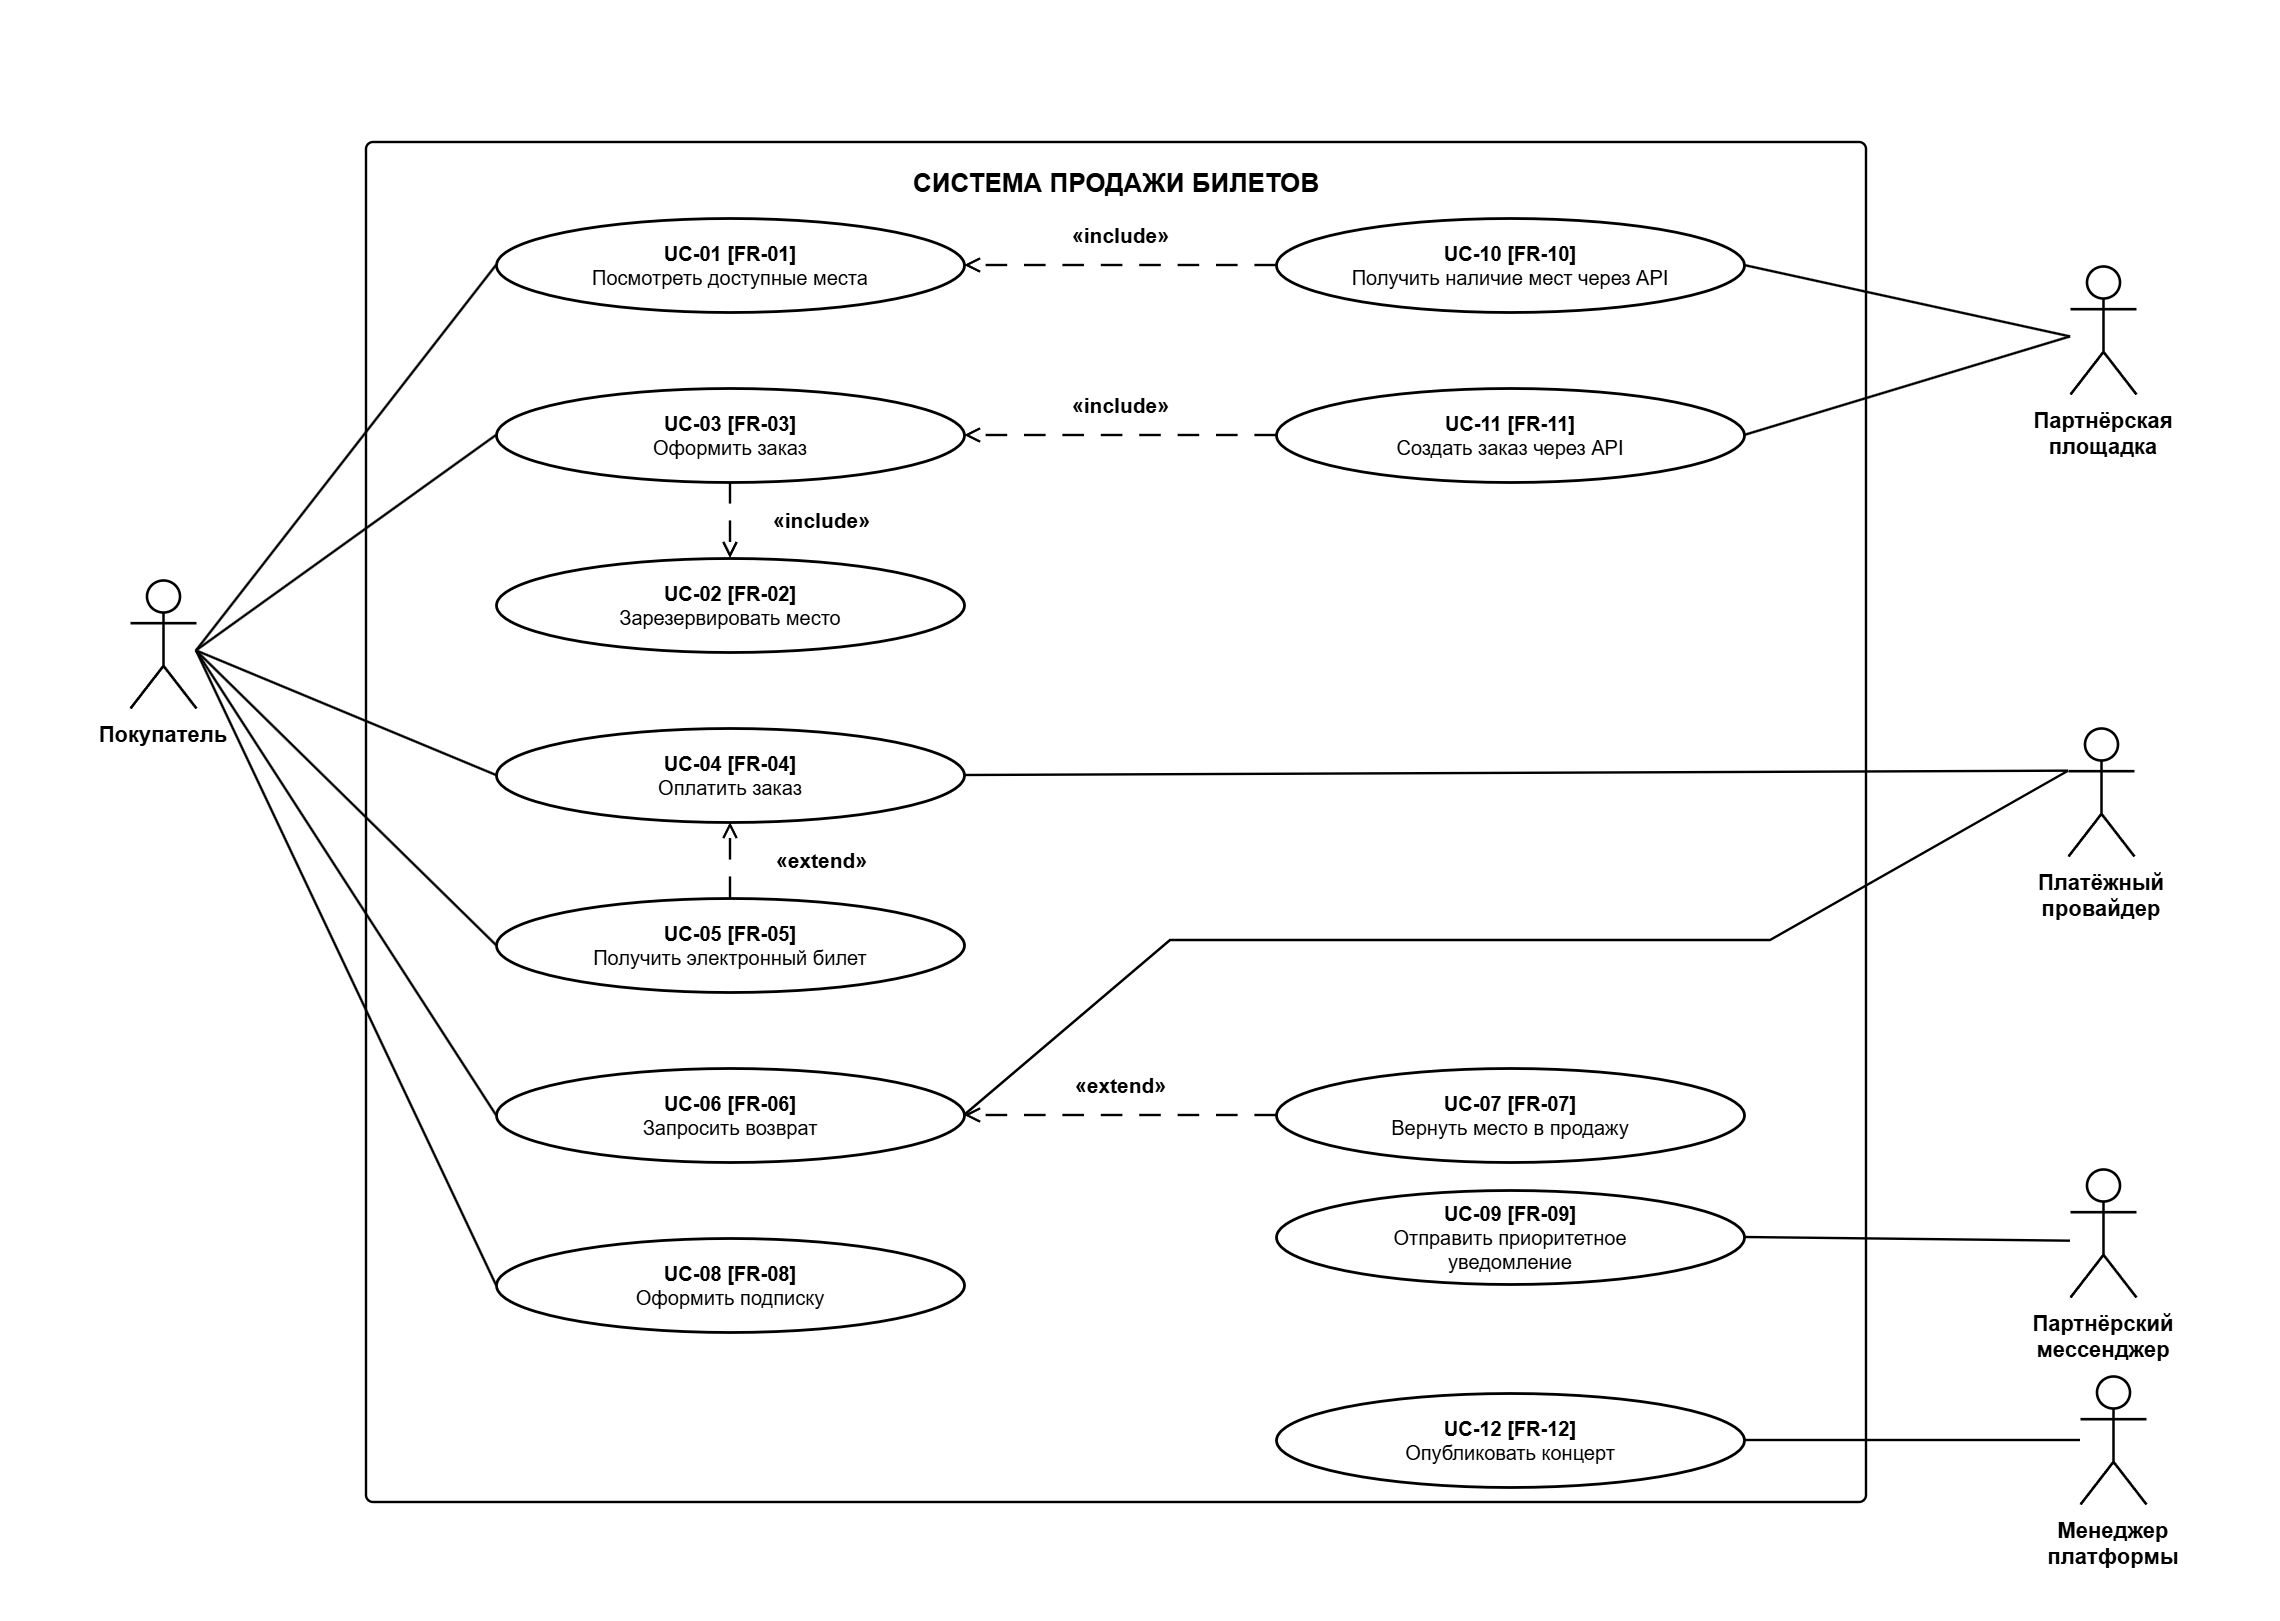

The diagram above was exported from draw.io. Its source (the exported page's mxGraphModel, read from the mxfile embedded in the PNG):
<mxGraphModel dx="2946" dy="1654" grid="1" gridSize="10" guides="1" tooltips="1" connect="1" arrows="1" fold="1" page="1" pageScale="1" pageWidth="827" pageHeight="1169" math="0" shadow="0">
  <root>
    <mxCell id="0" />
    <mxCell id="1" parent="0" />
    <mxCell id="9mCM2seq05-qPYefuGr0-1" parent="1" style="group;html=1;container=1;collapsible=0;fillColor=none;strokeColor=none;" value="" vertex="1">
      <mxGeometry height="1620" width="2280" as="geometry" />
    </mxCell>
    <mxCell id="9mCM2seq05-qPYefuGr0-4" parent="9mCM2seq05-qPYefuGr0-1" style="rounded=1;arcSize=14;absoluteArcSize=1;whiteSpace=wrap;html=1;container=1;collapsible=0;align=center;verticalAlign=top;spacingTop=19;spacingLeft=12;spacingRight=12;strokeColor=#000000;strokeWidth=2.4;fillColor=#FFFFFF;fontFamily=Arial;fontColor=#000000;fontStyle=1;fontSize=26;" value="СИСТЕМА ПРОДАЖИ БИЛЕТОВ" vertex="1">
      <mxGeometry height="1360" width="1500" x="366" y="142" as="geometry" />
    </mxCell>
    <mxCell id="9mCM2seq05-qPYefuGr0-5" parent="9mCM2seq05-qPYefuGr0-4" style="ellipse;whiteSpace=wrap;html=1;resizable=1;align=center;verticalAlign=middle;spacing=6;strokeColor=#000000;strokeWidth=2.8;fillColor=#FFFFFF;fontColor=#000000;fontFamily=Arial;fontSize=20;" value="&lt;b&gt;UC-01 [FR-01]&lt;/b&gt;&lt;br&gt;Посмотреть доступные места" vertex="1">
      <mxGeometry height="94" width="468" x="130" y="76" as="geometry" />
    </mxCell>
    <mxCell id="9mCM2seq05-qPYefuGr0-6" parent="9mCM2seq05-qPYefuGr0-4" style="ellipse;whiteSpace=wrap;html=1;resizable=1;align=center;verticalAlign=middle;spacing=6;strokeColor=#000000;strokeWidth=2.8;fillColor=#FFFFFF;fontColor=#000000;fontFamily=Arial;fontSize=20;" value="&lt;b&gt;UC-03 [FR-03]&lt;/b&gt;&lt;br&gt;Оформить заказ" vertex="1">
      <mxGeometry height="94" width="468" x="130" y="246" as="geometry" />
    </mxCell>
    <mxCell id="9mCM2seq05-qPYefuGr0-7" parent="9mCM2seq05-qPYefuGr0-4" style="ellipse;whiteSpace=wrap;html=1;resizable=1;align=center;verticalAlign=middle;spacing=6;strokeColor=#000000;strokeWidth=2.8;fillColor=#FFFFFF;fontColor=#000000;fontFamily=Arial;fontSize=20;" value="&lt;b&gt;UC-02 [FR-02]&lt;/b&gt;&lt;br&gt;Зарезервировать место" vertex="1">
      <mxGeometry height="94" width="468" x="130" y="416" as="geometry" />
    </mxCell>
    <mxCell id="9mCM2seq05-qPYefuGr0-8" parent="9mCM2seq05-qPYefuGr0-4" style="ellipse;whiteSpace=wrap;html=1;resizable=1;align=center;verticalAlign=middle;spacing=6;strokeColor=#000000;strokeWidth=2.8;fillColor=#FFFFFF;fontColor=#000000;fontFamily=Arial;fontSize=20;" value="&lt;b&gt;UC-04 [FR-04]&lt;/b&gt;&lt;br&gt;Оплатить заказ" vertex="1">
      <mxGeometry height="94" width="468" x="130" y="586" as="geometry" />
    </mxCell>
    <mxCell id="9mCM2seq05-qPYefuGr0-9" parent="9mCM2seq05-qPYefuGr0-4" style="ellipse;whiteSpace=wrap;html=1;resizable=1;align=center;verticalAlign=middle;spacing=6;strokeColor=#000000;strokeWidth=2.8;fillColor=#FFFFFF;fontColor=#000000;fontFamily=Arial;fontSize=20;" value="&lt;b&gt;UC-05 [FR-05]&lt;/b&gt;&lt;br&gt;Получить электронный билет" vertex="1">
      <mxGeometry height="94" width="468" x="130" y="756" as="geometry" />
    </mxCell>
    <mxCell id="9mCM2seq05-qPYefuGr0-10" parent="9mCM2seq05-qPYefuGr0-4" style="ellipse;whiteSpace=wrap;html=1;resizable=1;align=center;verticalAlign=middle;spacing=6;strokeColor=#000000;strokeWidth=2.8;fillColor=#FFFFFF;fontColor=#000000;fontFamily=Arial;fontSize=20;" value="&lt;b&gt;UC-06 [FR-06]&lt;/b&gt;&lt;br&gt;Запросить возврат" vertex="1">
      <mxGeometry height="94" width="468" x="130" y="926" as="geometry" />
    </mxCell>
    <mxCell id="9mCM2seq05-qPYefuGr0-11" parent="9mCM2seq05-qPYefuGr0-4" style="ellipse;whiteSpace=wrap;html=1;resizable=1;align=center;verticalAlign=middle;spacing=6;strokeColor=#000000;strokeWidth=2.8;fillColor=#FFFFFF;fontColor=#000000;fontFamily=Arial;fontSize=20;" value="&lt;b&gt;UC-08 [FR-08]&lt;/b&gt;&lt;br&gt;Оформить подписку" vertex="1">
      <mxGeometry height="94" width="468" x="130" y="1096" as="geometry" />
    </mxCell>
    <mxCell id="9mCM2seq05-qPYefuGr0-12" parent="9mCM2seq05-qPYefuGr0-4" style="ellipse;whiteSpace=wrap;html=1;resizable=1;align=center;verticalAlign=middle;spacing=6;strokeColor=#000000;strokeWidth=2.8;fillColor=#FFFFFF;fontColor=#000000;fontFamily=Arial;fontSize=20;" value="&lt;b&gt;UC-10 [FR-10]&lt;/b&gt;&lt;br&gt;Получить наличие мест через API" vertex="1">
      <mxGeometry height="94" width="468" x="910" y="76" as="geometry" />
    </mxCell>
    <mxCell id="9mCM2seq05-qPYefuGr0-13" parent="9mCM2seq05-qPYefuGr0-4" style="ellipse;whiteSpace=wrap;html=1;resizable=1;align=center;verticalAlign=middle;spacing=6;strokeColor=#000000;strokeWidth=2.8;fillColor=#FFFFFF;fontColor=#000000;fontFamily=Arial;fontSize=20;" value="&lt;b&gt;UC-11 [FR-11]&lt;/b&gt;&lt;br&gt;Создать заказ через API" vertex="1">
      <mxGeometry height="94" width="468" x="910" y="246" as="geometry" />
    </mxCell>
    <mxCell id="9mCM2seq05-qPYefuGr0-14" parent="9mCM2seq05-qPYefuGr0-4" style="ellipse;whiteSpace=wrap;html=1;resizable=1;align=center;verticalAlign=middle;spacing=6;strokeColor=#000000;strokeWidth=2.8;fillColor=#FFFFFF;fontColor=#000000;fontFamily=Arial;fontSize=20;" value="&lt;b&gt;UC-07 [FR-07]&lt;/b&gt;&lt;br&gt;Вернуть место в продажу" vertex="1">
      <mxGeometry height="94" width="468" x="910" y="926" as="geometry" />
    </mxCell>
    <mxCell id="9mCM2seq05-qPYefuGr0-15" parent="9mCM2seq05-qPYefuGr0-4" style="ellipse;whiteSpace=wrap;html=1;resizable=1;align=center;verticalAlign=middle;spacing=6;strokeColor=#000000;strokeWidth=2.8;fillColor=#FFFFFF;fontColor=#000000;fontFamily=Arial;fontSize=20;" value="&lt;b&gt;UC-09 [FR-09]&lt;/b&gt;&lt;br&gt;Отправить приоритетное&lt;br&gt;уведомление" vertex="1">
      <mxGeometry height="94" width="468" x="910" y="1048" as="geometry" />
    </mxCell>
    <mxCell id="9mCM2seq05-qPYefuGr0-16" parent="9mCM2seq05-qPYefuGr0-4" style="ellipse;whiteSpace=wrap;html=1;resizable=1;align=center;verticalAlign=middle;spacing=6;strokeColor=#000000;strokeWidth=2.8;fillColor=#FFFFFF;fontColor=#000000;fontFamily=Arial;fontSize=20;" value="&lt;b&gt;UC-12 [FR-12]&lt;/b&gt;&lt;br&gt;Опубликовать концерт" vertex="1">
      <mxGeometry height="94" width="468" x="910" y="1251" as="geometry" />
    </mxCell>
    <mxCell id="9mCM2seq05-qPYefuGr0-34" edge="1" parent="9mCM2seq05-qPYefuGr0-4" source="9mCM2seq05-qPYefuGr0-12" style="html=1;rounded=0;jettySize=auto;orthogonalLoop=1;strokeColor=#000000;strokeWidth=2.4;edgeStyle=none;dashed=1;dashPattern=9 7;endArrow=open;endFill=0;endSize=11;fontFamily=Arial;fontSize=21;fontStyle=1;fontColor=#000000;labelBackgroundColor=#FFFFFF;exitX=0;exitY=0.5;exitDx=0;exitDy=0;exitPerimeter=0;entryX=1;entryY=0.5;entryDx=0;entryDy=0;entryPerimeter=0;" target="9mCM2seq05-qPYefuGr0-5" value="«include»">
      <mxGeometry relative="1" as="geometry">
        <mxPoint y="-30" as="offset" />
      </mxGeometry>
    </mxCell>
    <mxCell id="9mCM2seq05-qPYefuGr0-35" edge="1" parent="9mCM2seq05-qPYefuGr0-4" source="9mCM2seq05-qPYefuGr0-13" style="html=1;rounded=0;jettySize=auto;orthogonalLoop=1;strokeColor=#000000;strokeWidth=2.4;edgeStyle=none;dashed=1;dashPattern=9 7;endArrow=open;endFill=0;endSize=11;fontFamily=Arial;fontSize=21;fontStyle=1;fontColor=#000000;labelBackgroundColor=#FFFFFF;exitX=0;exitY=0.5;exitDx=0;exitDy=0;exitPerimeter=0;entryX=1;entryY=0.5;entryDx=0;entryDy=0;entryPerimeter=0;" target="9mCM2seq05-qPYefuGr0-6" value="«include»">
      <mxGeometry relative="1" as="geometry">
        <mxPoint y="-30" as="offset" />
      </mxGeometry>
    </mxCell>
    <mxCell id="9mCM2seq05-qPYefuGr0-36" edge="1" parent="9mCM2seq05-qPYefuGr0-4" source="9mCM2seq05-qPYefuGr0-6" style="html=1;rounded=0;jettySize=auto;orthogonalLoop=1;strokeColor=#000000;strokeWidth=2.4;edgeStyle=none;dashed=1;dashPattern=9 7;endArrow=open;endFill=0;endSize=11;fontFamily=Arial;fontSize=21;fontStyle=1;fontColor=#000000;labelBackgroundColor=#FFFFFF;exitX=0.5;exitY=1;exitDx=0;exitDy=0;exitPerimeter=0;entryX=0.5;entryY=0;entryDx=0;entryDy=0;entryPerimeter=0;" target="9mCM2seq05-qPYefuGr0-7" value="«include»">
      <mxGeometry relative="1" as="geometry">
        <mxPoint x="91" as="offset" />
      </mxGeometry>
    </mxCell>
    <mxCell id="9mCM2seq05-qPYefuGr0-37" edge="1" parent="9mCM2seq05-qPYefuGr0-4" source="9mCM2seq05-qPYefuGr0-9" style="html=1;rounded=0;jettySize=auto;orthogonalLoop=1;strokeColor=#000000;strokeWidth=2.4;edgeStyle=none;dashed=1;dashPattern=9 7;endArrow=open;endFill=0;endSize=11;fontFamily=Arial;fontSize=21;fontStyle=1;fontColor=#000000;labelBackgroundColor=#FFFFFF;exitX=0.5;exitY=0;exitDx=0;exitDy=0;exitPerimeter=0;entryX=0.5;entryY=1;entryDx=0;entryDy=0;entryPerimeter=0;" target="9mCM2seq05-qPYefuGr0-8" value="«extend»">
      <mxGeometry relative="1" as="geometry">
        <mxPoint x="91" as="offset" />
      </mxGeometry>
    </mxCell>
    <mxCell id="9mCM2seq05-qPYefuGr0-38" edge="1" parent="9mCM2seq05-qPYefuGr0-4" source="9mCM2seq05-qPYefuGr0-14" style="html=1;rounded=0;jettySize=auto;orthogonalLoop=1;strokeColor=#000000;strokeWidth=2.4;edgeStyle=none;dashed=1;dashPattern=9 7;endArrow=open;endFill=0;endSize=11;fontFamily=Arial;fontSize=21;fontStyle=1;fontColor=#000000;labelBackgroundColor=#FFFFFF;exitX=0;exitY=0.5;exitDx=0;exitDy=0;exitPerimeter=0;entryX=1;entryY=0.5;entryDx=0;entryDy=0;entryPerimeter=0;" target="9mCM2seq05-qPYefuGr0-10" value="«extend»">
      <mxGeometry relative="1" as="geometry">
        <mxPoint y="-30" as="offset" />
      </mxGeometry>
    </mxCell>
    <mxCell id="9mCM2seq05-qPYefuGr0-17" parent="9mCM2seq05-qPYefuGr0-1" style="shape=umlActor;html=1;whiteSpace=wrap;verticalLabelPosition=bottom;verticalAlign=top;align=center;strokeColor=#000000;strokeWidth=2.6;fillColor=#FFFFFF;fontColor=#000000;fontFamily=Arial;fontStyle=1;fontSize=22;spacingTop=7;spacingBottom=4;" value="Покупатель" vertex="1">
      <mxGeometry height="128" width="66" x="130" y="580" as="geometry" />
    </mxCell>
    <mxCell id="9mCM2seq05-qPYefuGr0-18" parent="9mCM2seq05-qPYefuGr0-1" style="shape=umlActor;html=1;whiteSpace=wrap;verticalLabelPosition=bottom;verticalAlign=top;align=center;strokeColor=#000000;strokeWidth=2.6;fillColor=#FFFFFF;fontColor=#000000;fontFamily=Arial;fontStyle=1;fontSize=22;spacingTop=7;spacingBottom=4;" value="Партнёрская&lt;br&gt;площадка" vertex="1">
      <mxGeometry height="128" width="66" x="2070" y="266" as="geometry" />
    </mxCell>
    <mxCell id="9mCM2seq05-qPYefuGr0-19" parent="9mCM2seq05-qPYefuGr0-1" style="shape=umlActor;html=1;whiteSpace=wrap;verticalLabelPosition=bottom;verticalAlign=top;align=center;strokeColor=#000000;strokeWidth=2.6;fillColor=#FFFFFF;fontColor=#000000;fontFamily=Arial;fontStyle=1;fontSize=22;spacingTop=7;spacingBottom=4;" value="Платёжный&lt;br&gt;провайдер" vertex="1">
      <mxGeometry height="128" width="66" x="2068" y="728" as="geometry" />
    </mxCell>
    <mxCell id="9mCM2seq05-qPYefuGr0-20" parent="9mCM2seq05-qPYefuGr0-1" style="shape=umlActor;html=1;whiteSpace=wrap;verticalLabelPosition=bottom;verticalAlign=top;align=center;strokeColor=#000000;strokeWidth=2.6;fillColor=#FFFFFF;fontColor=#000000;fontFamily=Arial;fontStyle=1;fontSize=22;spacingTop=7;spacingBottom=4;" value="Партнёрский&lt;br&gt;мессенджер" vertex="1">
      <mxGeometry height="128" width="66" x="2070" y="1169" as="geometry" />
    </mxCell>
    <mxCell id="9mCM2seq05-qPYefuGr0-21" parent="9mCM2seq05-qPYefuGr0-1" style="shape=umlActor;html=1;whiteSpace=wrap;verticalLabelPosition=bottom;verticalAlign=top;align=center;strokeColor=#000000;strokeWidth=2.6;fillColor=#FFFFFF;fontColor=#000000;fontFamily=Arial;fontStyle=1;fontSize=22;spacingTop=7;spacingBottom=4;" value="Менеджер&lt;br&gt;платформы" vertex="1">
      <mxGeometry height="128" width="66" x="2080" y="1376" as="geometry" />
    </mxCell>
    <mxCell id="9mCM2seq05-qPYefuGr0-22" edge="1" parent="9mCM2seq05-qPYefuGr0-1" source="9mCM2seq05-qPYefuGr0-17" style="html=1;rounded=0;jettySize=auto;orthogonalLoop=1;strokeColor=#000000;strokeWidth=2.4;edgeStyle=none;endArrow=none;startArrow=none;exitX=1;exitY=0.55;exitDx=0;exitDy=0;exitPerimeter=0;entryX=0;entryY=0.5;entryDx=0;entryDy=0;entryPerimeter=0;" target="9mCM2seq05-qPYefuGr0-5" value="">
      <mxGeometry relative="1" as="geometry" />
    </mxCell>
    <mxCell id="9mCM2seq05-qPYefuGr0-23" edge="1" parent="9mCM2seq05-qPYefuGr0-1" source="9mCM2seq05-qPYefuGr0-17" style="html=1;rounded=0;jettySize=auto;orthogonalLoop=1;strokeColor=#000000;strokeWidth=2.4;edgeStyle=none;endArrow=none;startArrow=none;exitX=1;exitY=0.55;exitDx=0;exitDy=0;exitPerimeter=0;entryX=0;entryY=0.5;entryDx=0;entryDy=0;entryPerimeter=0;" target="9mCM2seq05-qPYefuGr0-6" value="">
      <mxGeometry relative="1" as="geometry" />
    </mxCell>
    <mxCell id="9mCM2seq05-qPYefuGr0-24" edge="1" parent="9mCM2seq05-qPYefuGr0-1" source="9mCM2seq05-qPYefuGr0-17" style="html=1;rounded=0;jettySize=auto;orthogonalLoop=1;strokeColor=#000000;strokeWidth=2.4;edgeStyle=none;endArrow=none;startArrow=none;exitX=1;exitY=0.55;exitDx=0;exitDy=0;exitPerimeter=0;entryX=0;entryY=0.5;entryDx=0;entryDy=0;entryPerimeter=0;" target="9mCM2seq05-qPYefuGr0-8" value="">
      <mxGeometry relative="1" as="geometry" />
    </mxCell>
    <mxCell id="9mCM2seq05-qPYefuGr0-25" edge="1" parent="9mCM2seq05-qPYefuGr0-1" source="9mCM2seq05-qPYefuGr0-17" style="html=1;rounded=0;jettySize=auto;orthogonalLoop=1;strokeColor=#000000;strokeWidth=2.4;edgeStyle=none;endArrow=none;startArrow=none;exitX=1;exitY=0.55;exitDx=0;exitDy=0;exitPerimeter=0;entryX=0;entryY=0.5;entryDx=0;entryDy=0;entryPerimeter=0;" target="9mCM2seq05-qPYefuGr0-9" value="">
      <mxGeometry relative="1" as="geometry" />
    </mxCell>
    <mxCell id="9mCM2seq05-qPYefuGr0-26" edge="1" parent="9mCM2seq05-qPYefuGr0-1" source="9mCM2seq05-qPYefuGr0-17" style="html=1;rounded=0;jettySize=auto;orthogonalLoop=1;strokeColor=#000000;strokeWidth=2.4;edgeStyle=none;endArrow=none;startArrow=none;exitX=1;exitY=0.55;exitDx=0;exitDy=0;exitPerimeter=0;entryX=0;entryY=0.5;entryDx=0;entryDy=0;entryPerimeter=0;" target="9mCM2seq05-qPYefuGr0-10" value="">
      <mxGeometry relative="1" as="geometry" />
    </mxCell>
    <mxCell id="9mCM2seq05-qPYefuGr0-27" edge="1" parent="9mCM2seq05-qPYefuGr0-1" source="9mCM2seq05-qPYefuGr0-17" style="html=1;rounded=0;jettySize=auto;orthogonalLoop=1;strokeColor=#000000;strokeWidth=2.4;edgeStyle=none;endArrow=none;startArrow=none;exitX=1;exitY=0.55;exitDx=0;exitDy=0;exitPerimeter=0;entryX=0;entryY=0.5;entryDx=0;entryDy=0;entryPerimeter=0;" target="9mCM2seq05-qPYefuGr0-11" value="">
      <mxGeometry relative="1" as="geometry" />
    </mxCell>
    <mxCell id="9mCM2seq05-qPYefuGr0-28" edge="1" parent="9mCM2seq05-qPYefuGr0-1" source="9mCM2seq05-qPYefuGr0-18" style="html=1;rounded=0;jettySize=auto;orthogonalLoop=1;strokeColor=#000000;strokeWidth=2.4;edgeStyle=none;endArrow=none;startArrow=none;exitX=0;exitY=0.55;exitDx=0;exitDy=0;exitPerimeter=0;entryX=1;entryY=0.5;entryDx=0;entryDy=0;entryPerimeter=0;" target="9mCM2seq05-qPYefuGr0-12" value="">
      <mxGeometry relative="1" as="geometry" />
    </mxCell>
    <mxCell id="9mCM2seq05-qPYefuGr0-29" edge="1" parent="9mCM2seq05-qPYefuGr0-1" source="9mCM2seq05-qPYefuGr0-18" style="html=1;rounded=0;jettySize=auto;orthogonalLoop=1;strokeColor=#000000;strokeWidth=2.4;edgeStyle=none;endArrow=none;startArrow=none;exitX=0;exitY=0.55;exitDx=0;exitDy=0;exitPerimeter=0;entryX=1;entryY=0.5;entryDx=0;entryDy=0;entryPerimeter=0;" target="9mCM2seq05-qPYefuGr0-13" value="">
      <mxGeometry relative="1" as="geometry" />
    </mxCell>
    <mxCell id="9mCM2seq05-qPYefuGr0-30" edge="1" parent="9mCM2seq05-qPYefuGr0-1" source="9mCM2seq05-qPYefuGr0-19" style="html=1;rounded=0;jettySize=auto;orthogonalLoop=1;strokeColor=#000000;strokeWidth=2.4;edgeStyle=none;endArrow=none;startArrow=none;exitX=0;exitY=0.3333333333333333;exitDx=0;exitDy=0;exitPerimeter=0;entryX=1;entryY=0.5;entryDx=0;entryDy=0;entryPerimeter=0;" target="9mCM2seq05-qPYefuGr0-8" value="">
      <mxGeometry relative="1" as="geometry" />
    </mxCell>
    <mxCell id="9mCM2seq05-qPYefuGr0-32" edge="1" parent="9mCM2seq05-qPYefuGr0-1" source="9mCM2seq05-qPYefuGr0-20" style="html=1;rounded=0;jettySize=auto;orthogonalLoop=1;strokeColor=#000000;strokeWidth=2.4;edgeStyle=none;endArrow=none;startArrow=none;exitX=0;exitY=0.56;exitDx=0;exitDy=0;exitPerimeter=0;entryX=1;entryY=0.5;entryDx=0;entryDy=0;entryPerimeter=0;" target="9mCM2seq05-qPYefuGr0-15" value="">
      <mxGeometry relative="1" as="geometry" />
    </mxCell>
    <mxCell id="9mCM2seq05-qPYefuGr0-33" edge="1" parent="9mCM2seq05-qPYefuGr0-1" source="9mCM2seq05-qPYefuGr0-21" style="html=1;rounded=0;jettySize=auto;orthogonalLoop=1;strokeColor=#000000;strokeWidth=2.4;edgeStyle=none;endArrow=none;startArrow=none;exitX=0;exitY=0.5;exitDx=0;exitDy=0;exitPerimeter=0;entryX=1;entryY=0.5;entryDx=0;entryDy=0;entryPerimeter=0;" target="9mCM2seq05-qPYefuGr0-16" value="">
      <mxGeometry relative="1" as="geometry" />
    </mxCell>
    <mxCell id="9mCM2seq05-qPYefuGr0-40" edge="1" parent="9mCM2seq05-qPYefuGr0-1" source="9mCM2seq05-qPYefuGr0-10" style="endArrow=none;html=1;rounded=0;exitX=1;exitY=0.5;exitDx=0;exitDy=0;strokeColor=#000000;strokeWidth=2.4;align=center;verticalAlign=middle;fontFamily=Helvetica;fontSize=11;fontColor=default;labelBackgroundColor=default;startArrow=none;entryX=0;entryY=0.3333333333333333;entryDx=0;entryDy=0;entryPerimeter=0;" target="9mCM2seq05-qPYefuGr0-19" value="">
      <mxGeometry height="50" relative="1" width="50" x="-0.0212" as="geometry">
        <Array as="points">
          <mxPoint x="1170" y="940" />
          <mxPoint x="1770" y="940" />
        </Array>
        <mxPoint x="1400" y="890" as="sourcePoint" />
        <mxPoint x="2060" y="770" as="targetPoint" />
      </mxGeometry>
    </mxCell>
  </root>
</mxGraphModel>